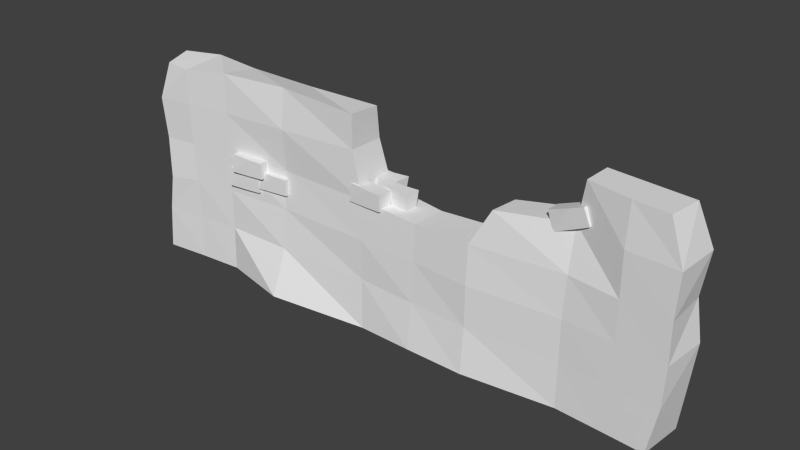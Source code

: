 # Source: obstacles_passive_wall_small_2.blend  (saved by Blender 2.66.0; exported with 4.5.12 LTS)
import bpy
from mathutils import Matrix  # noqa: F401  (used for matrix-valued properties, if any)

bpy.ops.wm.read_factory_settings(use_empty=True)
scene = bpy.context.scene
scene.name = 'Scene'

# ---- collections
col_collection_1 = bpy.data.collections.new('Collection 1'); scene.collection.children.link(col_collection_1)

# ---- world
world_world = bpy.data.worlds.new('World'); scene.world = world_world
world_world.color = (0.05088, 0.05088, 0.05088)
world_world.use_sun_shadow = False
world_world.sun_shadow_jitter_overblur = 0.0
world_world.cycles.sampling_method = 'MANUAL'
world_world.cycles.sample_map_resolution = 256

# ---- meshes
me_cube_009 = bpy.data.meshes.new('Cube.009')
me_cube_009.from_pydata([(0.4284, -0.4533, -2.167), (0.4284, 1.454, -2.167), (2.373, 1.363, -2.076), (2.373, -0.3628, -2.076), (0.4737, -0.2683, -0.2417), (0.4284, 1.454, -0.2596), (2.373, 1.801, -0.3502), (2.373, -0.3628, -0.3502), (1.565, 1.41, -0.3035), (1.565, 1.41, -2.123), (1.565, -0.4095, -0.3035), (1.565, -0.4095, -2.123), (-0.9798, -0.9535, -0.9535), (-0.9798, 0.9535, -0.9535), (0.9646, 0.8629, -0.8629), (0.9646, -0.8629, -0.8629), (-0.9345, -0.7685, 0.9714), (-0.9798, 0.9535, 0.9535), (0.9646, 1.301, 0.8629), (0.9646, -0.8629, 0.8629), (0.1564, 0.9097, 0.9097), (0.1564, 0.9097, -0.9097), (0.1564, -0.9097, 0.9097), (0.1564, -0.9097, -0.9097), (-1.371, -0.5919, -2.766), (-1.371, 1.315, -2.766), (0.5731, 1.225, -2.676), (0.5731, -0.5013, -2.676), (-1.326, -0.4068, -0.8413), (-1.371, 1.315, -0.8592), (0.5731, 1.662, -0.9498), (0.5731, -0.5013, -0.9498), (-0.2351, 1.271, -0.9031), (-0.2351, 1.271, -2.722), (-0.2351, -0.5481, -0.9031), (-0.2351, -0.5481, -2.722), (-0.09622, -5.546, 1.51), (-0.1198, -3.64, 1.51), (1.825, -3.588, 1.601), (1.846, -5.313, 1.601), (-0.05325, -5.358, 3.435), (-0.1198, -3.64, 3.417), (1.819, -3.15, 3.326), (1.846, -5.313, 3.326), (1.016, -3.6, 3.373), (1.016, -3.6, 1.554), (1.039, -5.419, 3.373), (1.039, -5.419, 1.554), (0.2996, -5.879, 3.323), (0.276, -3.973, 3.323), (2.221, -3.92, 3.413), (2.242, -5.645, 3.413), (0.3426, -5.691, 5.248), (0.276, -3.973, 5.23), (2.215, -3.483, 5.139), (2.242, -5.645, 5.139), (1.412, -3.933, 5.186), (1.412, -3.933, 3.367), (1.435, -5.751, 5.186), (1.435, -5.751, 3.367), (1.701, -5.275, 2.11), (1.677, -3.369, 2.11), (3.622, -3.316, 2.2), (3.643, -5.042, 2.2), (1.744, -5.087, 4.035), (1.677, -3.369, 4.017), (3.617, -2.879, 3.926), (3.643, -5.042, 3.926), (2.814, -3.329, 3.973), (2.814, -3.329, 2.153), (2.836, -5.148, 3.973), (2.836, -5.148, 2.153), (18.89, -5.345, 7.986), (18.97, -3.449, 8.03), (20.72, -4.042, 9.666), (20.65, -5.758, 9.626), (18.55, -5.136, 9.79), (18.59, -3.413, 9.777), (20.39, -3.574, 11.26), (20.3, -5.725, 11.21), (19.63, -3.752, 10.64), (20.0, -3.787, 8.978), (19.55, -5.561, 10.6), (19.92, -5.596, 8.936), (8.886, -3.545, 4.301), (8.972, -1.649, 4.301), (10.9, -2.26, 4.391), (10.82, -3.975, 4.391), (8.94, -3.373, 6.226), (8.972, -1.649, 6.208), (10.92, -1.825, 6.117), (10.82, -3.975, 6.117), (10.1, -1.997, 6.164), (10.1, -1.997, 4.345), (10.02, -3.805, 6.164), (10.02, -3.805, 4.345), (7.532, -1.989, 4.264), (7.649, 0.5892, 4.264), (9.58, -0.05476, 4.354), (9.474, -2.388, 4.354), (7.588, -1.751, 6.189), (7.649, 0.5892, 6.171), (9.607, 0.5371, 6.08), (9.474, -2.388, 6.08), (8.778, 0.2252, 6.127), (8.778, 0.2252, 4.308), (8.666, -2.235, 6.127), (8.666, -2.235, 4.308), (7.868, -5.267, 4.264), (7.953, -3.371, 4.264), (9.882, -3.982, 4.354), (9.804, -5.697, 4.354), (7.921, -5.095, 6.189), (7.953, -3.371, 6.171), (9.902, -3.546, 6.08), (9.804, -5.697, 6.08), (9.081, -3.719, 6.127), (9.081, -3.719, 4.308), (8.999, -5.527, 6.127), (8.999, -5.527, 4.308)], [], [(4, 5, 1, 0), (8, 6, 2, 9), (6, 7, 3, 2), (10, 4, 0, 11), (11, 9, 2, 3), (10, 8, 5, 4), (5, 8, 9, 1), (7, 10, 11, 3), (0, 1, 9, 11), (7, 6, 8, 10), (16, 17, 13, 12), (20, 18, 14, 21), (18, 19, 15, 14), (22, 16, 12, 23), (23, 21, 14, 15), (22, 20, 17, 16), (17, 20, 21, 13), (19, 22, 23, 15), (12, 13, 21, 23), (19, 18, 20, 22), (28, 29, 25, 24), (32, 30, 26, 33), (30, 31, 27, 26), (34, 28, 24, 35), (35, 33, 26, 27), (34, 32, 29, 28), (29, 32, 33, 25), (31, 34, 35, 27), (24, 25, 33, 35), (31, 30, 32, 34), (40, 41, 37, 36), (44, 42, 38, 45), (42, 43, 39, 38), (46, 40, 36, 47), (47, 45, 38, 39), (46, 44, 41, 40), (41, 44, 45, 37), (43, 46, 47, 39), (36, 37, 45, 47), (43, 42, 44, 46), (52, 53, 49, 48), (56, 54, 50, 57), (54, 55, 51, 50), (58, 52, 48, 59), (59, 57, 50, 51), (58, 56, 53, 52), (53, 56, 57, 49), (55, 58, 59, 51), (48, 49, 57, 59), (55, 54, 56, 58), (64, 65, 61, 60), (68, 66, 62, 69), (66, 67, 63, 62), (70, 64, 60, 71), (71, 69, 62, 63), (70, 68, 65, 64), (65, 68, 69, 61), (67, 70, 71, 63), (60, 61, 69, 71), (67, 66, 68, 70), (76, 77, 73, 72), (80, 78, 74, 81), (78, 79, 75, 74), (82, 76, 72, 83), (83, 81, 74, 75), (82, 80, 77, 76), (77, 80, 81, 73), (79, 82, 83, 75), (72, 73, 81, 83), (79, 78, 80, 82), (88, 89, 85, 84), (92, 90, 86, 93), (90, 91, 87, 86), (94, 88, 84, 95), (95, 93, 86, 87), (94, 92, 89, 88), (89, 92, 93, 85), (91, 94, 95, 87), (84, 85, 93, 95), (91, 90, 92, 94), (100, 101, 97, 96), (104, 102, 98, 105), (102, 103, 99, 98), (106, 100, 96, 107), (107, 105, 98, 99), (106, 104, 101, 100), (101, 104, 105, 97), (103, 106, 107, 99), (96, 97, 105, 107), (103, 102, 104, 106), (112, 113, 109, 108), (116, 114, 110, 117), (114, 115, 111, 110), (118, 112, 108, 119), (119, 117, 110, 111), (118, 116, 113, 112), (113, 116, 117, 109), (115, 118, 119, 111), (108, 109, 117, 119), (115, 114, 116, 118)])
me_cube_009.use_remesh_preserve_volume = False
me_cube_009.use_remesh_preserve_attributes = False
me_cube_009.use_mirror_vertex_groups = False
me_cube_009.update()
me_cube = bpy.data.meshes.new('Cube')
me_cube.from_pydata([(1.346, 0.6184, -1.0), (1.267, -1.186, -1.0), (-0.693, -1.401, -1.0), (-0.7252, 0.2465, -1.0), (1.414, 0.6039, 1.0), (1.384, -1.151, 1.0), (-0.4935, -1.4, 1.0), (-0.6029, 0.2465, 1.0), (1.356, 0.6158, 2.789), (1.286, -1.186, 2.789), (-0.1507, -1.443, 2.641), (-0.7051, 0.2465, 2.789), (1.314, 0.6385, 4.487), (1.169, -1.185, 4.487), (-0.3771, -1.257, 4.433), (-0.4485, -0.03614, 4.487), (1.314, 0.6391, 6.355), (1.167, -1.185, 6.355), (-0.5245, -1.31, 6.274), (-0.6273, 0.2465, 6.355), (1.314, 0.6391, 8.105), (1.122, -1.162, 7.864), (-0.03897, -1.093, 7.922), (-0.3101, 0.1069, 8.085), (3.325, 1.081, -1.0), (3.234, -1.025, -1.0), (3.333, 1.003, 1.0), (3.239, -0.9752, 1.0), (3.326, 1.009, 2.789), (3.235, -0.9597, 2.789), (3.322, 0.8139, 4.487), (3.232, -0.9599, 4.487), (3.322, 1.023, 6.355), (3.232, -0.9599, 6.355), (3.387, 0.6504, 7.944), (3.232, -0.9244, 8.105), (6.329, 1.172, -1.0), (6.3, -1.737, -1.0), (6.329, 1.031, 1.0), (6.3, -0.9499, 1.0), (6.329, 0.8884, 2.789), (6.3, -0.758, 2.789), (6.329, 1.134, 4.487), (6.3, -0.6014, 4.487), (6.329, 1.125, 6.355), (6.3, -0.7488, 6.355), (6.329, 0.9802, 7.737), (6.3, -0.5507, 8.105), (10.54, 1.242, -1.0), (10.72, -0.9971, -1.15), (10.54, 1.1, 1.0), (10.55, -0.8116, 1.0), (10.54, 0.9846, 2.789), (10.55, -0.8116, 2.789), (10.54, 1.1, 4.487), (10.55, -0.6996, 4.487), (10.06, 0.9364, 6.491), (10.07, -0.6781, 6.491), (10.22, 0.6086, 7.969), (10.07, -0.6781, 7.969), (13.35, 1.267, -1.0), (13.26, -1.235, -1.0), (13.35, 0.9741, 1.0), (13.26, -0.9633, 1.0), (13.44, 0.9944, 2.752), (13.26, -0.8686, 2.79), (13.34, 0.774, 4.36), (13.27, -0.7633, 4.36), (16.1, 1.131, -1.0), (15.89, -1.261, -1.0), (16.1, 0.8464, 1.0), (15.89, -1.066, 1.0), (16.1, 1.042, 2.789), (15.89, -1.066, 2.789), (16.42, 0.8744, 4.487), (15.89, -0.9547, 4.487), (16.85, 0.5151, 6.032), (16.72, -0.7065, 6.032), (19.88, 1.134, -1.0), (19.85, -0.7743, -1.0), (19.88, 1.134, 1.0), (19.85, -0.7489, 1.0), (19.88, 1.134, 2.789), (19.85, -0.7489, 2.789), (19.58, 0.9359, 4.487), (19.91, -0.6724, 4.554), (19.88, 1.134, 6.355), (19.85, -0.2414, 6.355), (20.18, 0.9336, 8.105), (20.16, -0.3194, 8.105), (21.86, 1.04, -1.0), (21.73, -0.8896, -1.0), (21.95, 1.04, 1.0), (21.91, -0.8896, 1.0), (21.97, 1.04, 2.789), (22.04, -0.8896, 2.789), (21.97, 1.04, 4.487), (22.04, -0.8866, 4.487), (21.97, 1.04, 6.355), (22.04, -0.8896, 6.355), (21.97, 0.7448, 8.105), (22.04, -0.724, 8.105), (23.82, 0.9686, -1.0), (23.64, -1.017, -1.0), (24.05, 0.9686, 1.0), (24.02, -1.017, 1.0), (24.25, 0.9686, 2.789), (24.1, -1.017, 2.789), (23.97, 0.9686, 4.487), (24.08, -1.017, 4.487), (24.25, 0.9686, 6.355), (24.18, -1.017, 6.355), (23.71, 0.5681, 8.105), (23.53, -0.876, 8.105)], [], [(0, 1, 2, 3), (12, 16, 32, 30), (1, 5, 6, 2), (2, 6, 7, 3), (7, 6, 10, 11), (6, 5, 9, 10), (4, 7, 11, 8), (17, 13, 31, 33), (12, 15, 19, 16), (10, 9, 13, 14), (20, 21, 35, 34), (14, 13, 17, 18), (16, 20, 34, 32), (20, 23, 22, 21), (18, 17, 21, 22), (21, 17, 33, 35), (30, 32, 44, 42), (33, 31, 43, 45), (34, 35, 47, 46), (32, 34, 46, 44), (35, 33, 45, 47), (13, 9, 29, 31), (8, 12, 30, 28), (9, 5, 27, 29), (4, 8, 28, 26), (5, 1, 25, 27), (0, 4, 26, 24), (1, 0, 24, 25), (42, 44, 56, 54), (45, 43, 55, 57), (46, 47, 59, 58), (44, 46, 58, 56), (47, 45, 57, 59), (31, 29, 41, 43), (28, 30, 42, 40), (29, 27, 39, 41), (26, 28, 40, 38), (27, 25, 37, 39), (24, 26, 38, 36), (25, 24, 36, 37), (19, 18, 22, 23), (15, 14, 18, 19), (16, 19, 23, 20), (11, 10, 14, 15), (8, 11, 15, 12), (43, 41, 53, 55), (40, 42, 54, 52), (41, 39, 51, 53), (38, 40, 52, 50), (39, 37, 49, 51), (36, 38, 50, 48), (37, 36, 48, 49), (4, 0, 3, 7), (59, 57, 56, 58), (56, 57, 55, 54), (55, 67, 66, 54), (67, 75, 74, 66), (55, 53, 65, 67), (52, 54, 66, 64), (53, 51, 63, 65), (50, 52, 64, 62), (51, 49, 61, 63), (48, 50, 62, 60), (49, 48, 60, 61), (74, 76, 86, 84), (77, 75, 85, 87), (76, 74, 75, 77), (86, 76, 77, 87), (87, 89, 88, 86), (67, 65, 73, 75), (64, 66, 74, 72), (65, 63, 71, 73), (62, 64, 72, 70), (63, 61, 69, 71), (60, 62, 70, 68), (61, 60, 68, 69), (84, 86, 98, 96), (87, 85, 97, 99), (88, 89, 101, 100), (86, 88, 100, 98), (89, 87, 99, 101), (75, 73, 83, 85), (72, 74, 84, 82), (73, 71, 81, 83), (70, 72, 82, 80), (71, 69, 79, 81), (68, 70, 80, 78), (69, 68, 78, 79), (96, 98, 110, 108), (99, 97, 109, 111), (100, 101, 113, 112), (98, 100, 112, 110), (101, 99, 111, 113), (85, 83, 95, 97), (82, 84, 96, 94), (83, 81, 93, 95), (80, 82, 94, 92), (81, 79, 91, 93), (78, 80, 92, 90), (79, 78, 90, 91), (102, 104, 105, 103), (105, 104, 106, 107), (107, 106, 108, 109), (109, 108, 110, 111), (111, 110, 112, 113), (97, 95, 107, 109), (94, 96, 108, 106), (95, 93, 105, 107), (92, 94, 106, 104), (93, 91, 103, 105), (90, 92, 104, 102), (91, 90, 102, 103)])
_uv = me_cube.uv_layers.new(name='UVMap')
_uv.uv.foreach_set('vector', [0.5599, 0.4481, 0.5662, 0.5491, 0.4401, 0.5519, 0.4338, 0.4509, 0.5599, 0.4481, 0.5662, 0.5491, 0.4401, 0.5519, 0.4338, 0.4509, 0.5599, 0.4481, 0.5662, 0.5491, 0.4401, 0.5519, 0.4338, 0.4509, 0.5599, 0.4481, 0.5662, 0.5491, 0.4401, 0.5519, 0.4338, 0.4509, 0.5599, 0.4481, 0.5662, 0.5491, 0.4401, 0.5519, 0.4338, 0.4509, 0.5599, 0.4481, 0.5662, 0.5491, 0.4401, 0.5519, 0.4338, 0.4509, 0.5599, 0.4481, 0.5662, 0.5491, 0.4401, 0.5519, 0.4338, 0.4509, 0.5599, 0.4481, 0.5662, 0.5491, 0.4401, 0.5519, 0.4338, 0.4509, 0.5599, 0.4481, 0.5662, 0.5491, 0.4401, 0.5519, 0.4338, 0.4509, 0.5599, 0.4481, 0.5662, 0.5491, 0.4401, 0.5519, 0.4338, 0.4509, 0.5599, 0.4481, 0.5662, 0.5491, 0.4401, 0.5519, 0.4338, 0.4509, 0.5599, 0.4481, 0.5662, 0.5491, 0.4401, 0.5519, 0.4338, 0.4509, 0.5599, 0.4481, 0.5662, 0.5491, 0.4401, 0.5519, 0.4338, 0.4509, 0.5599, 0.4481, 0.5662, 0.5491, 0.4401, 0.5519, 0.4338, 0.4509, 0.5599, 0.4481, 0.5662, 0.5491, 0.4401, 0.5519, 0.4338, 0.4509, 0.5599, 0.4481, 0.5662, 0.5491, 0.4401, 0.5519, 0.4338, 0.4509, 0.5599, 0.4481, 0.5662, 0.5491, 0.4401, 0.5519, 0.4338, 0.4509, 0.5599, 0.4481, 0.5662, 0.5491, 0.4401, 0.5519, 0.4338, 0.4509, 0.5599, 0.4481, 0.5662, 0.5491, 0.4401, 0.5519, 0.4338, 0.4509, 0.5599, 0.4481, 0.5662, 0.5491, 0.4401, 0.5519, 0.4338, 0.4509, 0.5599, 0.4481, 0.5662, 0.5491, 0.4401, 0.5519, 0.4338, 0.4509, 0.5599, 0.4481, 0.5662, 0.5491, 0.4401, 0.5519, 0.4338, 0.4509, 0.5599, 0.4481, 0.5662, 0.5491, 0.4401, 0.5519, 0.4338, 0.4509, 0.5599, 0.4481, 0.5662, 0.5491, 0.4401, 0.5519, 0.4338, 0.4509, 0.5599, 0.4481, 0.5662, 0.5491, 0.4401, 0.5519, 0.4338, 0.4509, 0.5599, 0.4481, 0.5662, 0.5491, 0.4401, 0.5519, 0.4338, 0.4509, 0.5599, 0.4481, 0.5662, 0.5491, 0.4401, 0.5519, 0.4338, 0.4509, 0.5599, 0.4481, 0.5662, 0.5491, 0.4401, 0.5519, 0.4338, 0.4509, 0.5599, 0.4481, 0.5662, 0.5491, 0.4401, 0.5519, 0.4338, 0.4509, 0.5599, 0.4481, 0.5662, 0.5491, 0.4401, 0.5519, 0.4338, 0.4509, 0.5599, 0.4481, 0.5662, 0.5491, 0.4401, 0.5519, 0.4338, 0.4509, 0.5599, 0.4481, 0.5662, 0.5491, 0.4401, 0.5519, 0.4338, 0.4509, 0.5599, 0.4481, 0.5662, 0.5491, 0.4401, 0.5519, 0.4338, 0.4509, 0.5599, 0.4481, 0.5662, 0.5491, 0.4401, 0.5519, 0.4338, 0.4509, 0.5599, 0.4481, 0.5662, 0.5491, 0.4401, 0.5519, 0.4338, 0.4509, 0.5599, 0.4481, 0.5662, 0.5491, 0.4401, 0.5519, 0.4338, 0.4509, 0.5599, 0.4481, 0.5662, 0.5491, 0.4401, 0.5519, 0.4338, 0.4509, 0.5599, 0.4481, 0.5662, 0.5491, 0.4401, 0.5519, 0.4338, 0.4509, 0.5599, 0.4481, 0.5662, 0.5491, 0.4401, 0.5519, 0.4338, 0.4509, 0.5599, 0.4481, 0.5662, 0.5491, 0.4401, 0.5519, 0.4338, 0.4509, 0.5599, 0.4481, 0.5662, 0.5491, 0.4401, 0.5519, 0.4338, 0.4509, 0.5599, 0.4481, 0.5662, 0.5491, 0.4401, 0.5519, 0.4338, 0.4509, 0.5599, 0.4481, 0.5662, 0.5491, 0.4401, 0.5519, 0.4338, 0.4509, 0.5599, 0.4481, 0.5662, 0.5491, 0.4401, 0.5519, 0.4338, 0.4509, 0.5599, 0.4481, 0.5662, 0.5491, 0.4401, 0.5519, 0.4338, 0.4509, 0.5599, 0.4481, 0.5662, 0.5491, 0.4401, 0.5519, 0.4338, 0.4509, 0.5599, 0.4481, 0.5662, 0.5491, 0.4401, 0.5519, 0.4338, 0.4509, 0.5599, 0.4481, 0.5662, 0.5491, 0.4401, 0.5519, 0.4338, 0.4509, 0.5599, 0.4481, 0.5662, 0.5491, 0.4401, 0.5519, 0.4338, 0.4509, 0.5599, 0.4481, 0.5662, 0.5491, 0.4401, 0.5519, 0.4338, 0.4509, 0.5599, 0.4481, 0.5662, 0.5491, 0.4401, 0.5519, 0.4338, 0.4509, 0.5599, 0.4481, 0.5662, 0.5491, 0.4401, 0.5519, 0.4338, 0.4509, 0.5599, 0.4481, 0.5662, 0.5491, 0.4401, 0.5519, 0.4338, 0.4509, 0.5599, 0.4481, 0.5662, 0.5491, 0.4401, 0.5519, 0.4338, 0.4509, 0.5599, 0.4481, 0.5662, 0.5491, 0.4401, 0.5519, 0.4338, 0.4509, 0.5599, 0.4481, 0.5662, 0.5491, 0.4401, 0.5519, 0.4338, 0.4509, 0.5599, 0.4481, 0.5662, 0.5491, 0.4401, 0.5519, 0.4338, 0.4509, 0.5599, 0.4481, 0.5662, 0.5491, 0.4401, 0.5519, 0.4338, 0.4509, 0.5599, 0.4481, 0.5662, 0.5491, 0.4401, 0.5519, 0.4338, 0.4509, 0.5599, 0.4481, 0.5662, 0.5491, 0.4401, 0.5519, 0.4338, 0.4509, 0.5599, 0.4481, 0.5662, 0.5491, 0.4401, 0.5519, 0.4338, 0.4509, 0.5599, 0.4481, 0.5662, 0.5491, 0.4401, 0.5519, 0.4338, 0.4509, 0.5599, 0.4481, 0.5662, 0.5491, 0.4401, 0.5519, 0.4338, 0.4509, 0.5599, 0.4481, 0.5662, 0.5491, 0.4401, 0.5519, 0.4338, 0.4509, 0.5599, 0.4481, 0.5662, 0.5491, 0.4401, 0.5519, 0.4338, 0.4509, 0.5599, 0.4481, 0.5662, 0.5491, 0.4401, 0.5519, 0.4338, 0.4509, 0.5599, 0.4481, 0.5662, 0.5491, 0.4401, 0.5519, 0.4338, 0.4509, 0.5599, 0.4481, 0.5662, 0.5491, 0.4401, 0.5519, 0.4338, 0.4509, 0.5599, 0.4481, 0.5662, 0.5491, 0.4401, 0.5519, 0.4338, 0.4509, 0.5599, 0.4481, 0.5662, 0.5491, 0.4401, 0.5519, 0.4338, 0.4509, 0.5599, 0.4481, 0.5662, 0.5491, 0.4401, 0.5519, 0.4338, 0.4509, 0.5599, 0.4481, 0.5662, 0.5491, 0.4401, 0.5519, 0.4338, 0.4509, 0.5599, 0.4481, 0.5662, 0.5491, 0.4401, 0.5519, 0.4338, 0.4509, 0.5599, 0.4481, 0.5662, 0.5491, 0.4401, 0.5519, 0.4338, 0.4509, 0.5599, 0.4481, 0.5662, 0.5491, 0.4401, 0.5519, 0.4338, 0.4509, 0.5599, 0.4481, 0.5662, 0.5491, 0.4401, 0.5519, 0.4338, 0.4509, 0.5599, 0.4481, 0.5662, 0.5491, 0.4401, 0.5519, 0.4338, 0.4509, 0.5599, 0.4481, 0.5662, 0.5491, 0.4401, 0.5519, 0.4338, 0.4509, 0.5599, 0.4481, 0.5662, 0.5491, 0.4401, 0.5519, 0.4338, 0.4509, 0.5599, 0.4481, 0.5662, 0.5491, 0.4401, 0.5519, 0.4338, 0.4509, 0.5599, 0.4481, 0.5662, 0.5491, 0.4401, 0.5519, 0.4338, 0.4509, 0.5599, 0.4481, 0.5662, 0.5491, 0.4401, 0.5519, 0.4338, 0.4509, 0.5599, 0.4481, 0.5662, 0.5491, 0.4401, 0.5519, 0.4338, 0.4509, 0.5599, 0.4481, 0.5662, 0.5491, 0.4401, 0.5519, 0.4338, 0.4509, 0.5599, 0.4481, 0.5662, 0.5491, 0.4401, 0.5519, 0.4338, 0.4509, 0.5599, 0.4481, 0.5662, 0.5491, 0.4401, 0.5519, 0.4338, 0.4509, 0.5599, 0.4481, 0.5662, 0.5491, 0.4401, 0.5519, 0.4338, 0.4509, 0.5599, 0.4481, 0.5662, 0.5491, 0.4401, 0.5519, 0.4338, 0.4509, 0.5599, 0.4481, 0.5662, 0.5491, 0.4401, 0.5519, 0.4338, 0.4509, 0.5599, 0.4481, 0.5662, 0.5491, 0.4401, 0.5519, 0.4338, 0.4509, 0.5599, 0.4481, 0.5662, 0.5491, 0.4401, 0.5519, 0.4338, 0.4509, 0.5599, 0.4481, 0.5662, 0.5491, 0.4401, 0.5519, 0.4338, 0.4509, 0.5599, 0.4481, 0.5662, 0.5491, 0.4401, 0.5519, 0.4338, 0.4509, 0.5599, 0.4481, 0.5662, 0.5491, 0.4401, 0.5519, 0.4338, 0.4509, 0.5599, 0.4481, 0.5662, 0.5491, 0.4401, 0.5519, 0.4338, 0.4509, 0.5599, 0.4481, 0.5662, 0.5491, 0.4401, 0.5519, 0.4338, 0.4509, 0.5599, 0.4481, 0.5662, 0.5491, 0.4401, 0.5519, 0.4338, 0.4509, 0.5599, 0.4481, 0.5662, 0.5491, 0.4401, 0.5519, 0.4338, 0.4509, 0.5599, 0.4481, 0.5662, 0.5491, 0.4401, 0.5519, 0.4338, 0.4509, 0.5599, 0.4481, 0.5662, 0.5491, 0.4401, 0.5519, 0.4338, 0.4509, 0.5599, 0.4481, 0.5662, 0.5491, 0.4401, 0.5519, 0.4338, 0.4509, 0.5599, 0.4481, 0.5662, 0.5491, 0.4401, 0.5519, 0.4338, 0.4509, 0.5599, 0.4481, 0.5662, 0.5491, 0.4401, 0.5519, 0.4338, 0.4509, 0.5599, 0.4481, 0.5662, 0.5491, 0.4401, 0.5519, 0.4338, 0.4509, 0.5599, 0.4481, 0.5662, 0.5491, 0.4401, 0.5519, 0.4338, 0.4509, 0.5599, 0.4481, 0.5662, 0.5491, 0.4401, 0.5519, 0.4338, 0.4509, 0.5599, 0.4481, 0.5662, 0.5491, 0.4401, 0.5519, 0.4338, 0.4509, 0.5599, 0.4481, 0.5662, 0.5491, 0.4401, 0.5519, 0.4338, 0.4509, 0.5599, 0.4481, 0.5662, 0.5491, 0.4401, 0.5519, 0.4338, 0.4509, 0.5599, 0.4481, 0.5662, 0.5491, 0.4401, 0.5519, 0.4338, 0.4509, 0.5599, 0.4481, 0.5662, 0.5491, 0.4401, 0.5519, 0.4338, 0.4509, 0.5599, 0.4481, 0.5662, 0.5491, 0.4401, 0.5519, 0.4338, 0.4509])
me_cube.use_remesh_preserve_volume = False
me_cube.use_remesh_preserve_attributes = False
me_cube.use_mirror_vertex_groups = False
me_cube.update()

# ---- objects
ob_cube_009 = bpy.data.objects.new('Cube.009', me_cube_009)
ob_cube = bpy.data.objects.new('Cube', me_cube)

# ---- transforms, parenting, visibility, modifiers, constraints
ob_cube_009.location = (3.365, 0.7612, 2.539)
ob_cube_009.rotation_euler = (0.0, 0.0, 0.03903)
ob_cube_009.scale = (0.8278, 0.3392, 0.4137)
ob_cube_009.lineart.crease_threshold = 0.0
ob_cube.location = (0.0, 0.0, 0.0)
ob_cube.lock_rotations_4d = False
ob_cube.empty_display_type = 'ARROWS'
ob_cube.lineart.crease_threshold = 0.0

# ---- collection membership
col_collection_1.objects.link(ob_cube_009)
col_collection_1.objects.link(ob_cube)

# ---- scene / render settings (as saved in the file)
scene.frame_start = 1; scene.frame_end = 250; scene.frame_set(1)
scene.render.engine = 'CYCLES'
scene.render.image_settings.compression = 90
scene.render.resolution_percentage = 50
scene.render.dither_intensity = 0.0
scene.cycles.use_denoising = False
scene.cycles.samples = 10
scene.cycles.sampling_pattern = 'TABULATED_SOBOL'
scene.cycles.light_sampling_threshold = 0.0
scene.cycles.use_adaptive_sampling = False
scene.cycles.use_light_tree = False
scene.cycles.blur_glossy = 0.0
scene.cycles.volume_bounces = 1
scene.cycles.pixel_filter_type = 'GAUSSIAN'
scene.cycles.sample_clamp_indirect = 0.0
scene.view_settings.view_transform = 'Standard'
bpy.context.view_layer.update()

# ---- added for rendering (the .blend has no active camera and no usable light): camera, sun
cam_auto = bpy.data.cameras.new('AutoCamera')
cam_auto.lens = 50.0
cam_auto.sensor_width = 36.0
cam_auto.clip_end = 1000.0
ob_auto_camera = bpy.data.objects.new('AutoCamera', cam_auto)
scene.collection.objects.link(ob_auto_camera)
ob_auto_camera.location = (36.6556, -29.7183, 23.3909)
ob_auto_camera.rotation_euler = (1.09748, -7.21219e-08, 0.694738)
scene.camera = ob_auto_camera
light_auto_sun = bpy.data.lights.new('AutoSun', 'SUN')
light_auto_sun.energy = 3.0
light_auto_sun.angle = 0.0523599
ob_auto_sun = bpy.data.objects.new('AutoSun', light_auto_sun)
scene.collection.objects.link(ob_auto_sun)
ob_auto_sun.rotation_euler = (0.872665, 0.174533, 0.523599)
bpy.context.view_layer.update()
